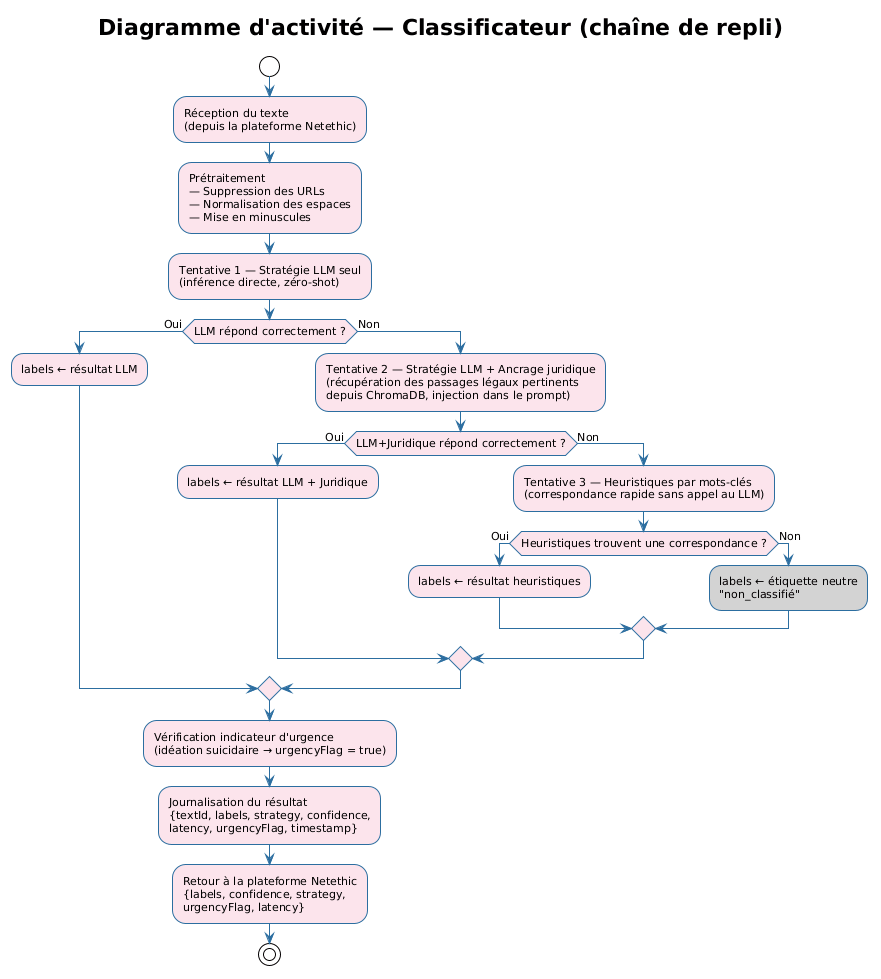

The diagram above was rendered by PlantUML. Its source (embedded in the PNG):
@startuml
!theme plain
skinparam activityBorderColor #2C6EA0
skinparam activityBackgroundColor #FCE4EC
skinparam activityArrowColor #2C6EA0
skinparam diamondBorderColor #880000
skinparam diamondBackgroundColor #FCE4EC
skinparam defaultFontName Arial
skinparam defaultFontSize 11
title Diagramme d'activité — Classificateur (chaîne de repli)
start
:Réception du texte\n(depuis la plateforme Netethic);
:Prétraitement\n— Suppression des URLs\n— Normalisation des espaces\n— Mise en minuscules;
:Tentative 1 — Stratégie LLM seul\n(inférence directe, zéro-shot);
if (LLM répond correctement ?) then (Oui)
  :labels ← résultat LLM;
else (Non)
  :Tentative 2 — Stratégie LLM + Ancrage juridique\n(récupération des passages légaux pertinents\ndepuis ChromaDB, injection dans le prompt);
  if (LLM+Juridique répond correctement ?) then (Oui)
    :labels ← résultat LLM + Juridique;
  else (Non)
    :Tentative 3 — Heuristiques par mots-clés\n(correspondance rapide sans appel au LLM);
    if (Heuristiques trouvent une correspondance ?) then (Oui)
      :labels ← résultat heuristiques;
    else (Non)
      :labels ← étiquette neutre\n"non_classifié"; <<#LightGray>>
    endif
  endif
endif
:Vérification indicateur d'urgence\n(idéation suicidaire → urgencyFlag = true);
:Journalisation du résultat\n{textId, labels, strategy, confidence,\nlatency, urgencyFlag, timestamp};
:Retour à la plateforme Netethic\n{labels, confidence, strategy,\nurgencyFlag, latency};
stop
@enduml